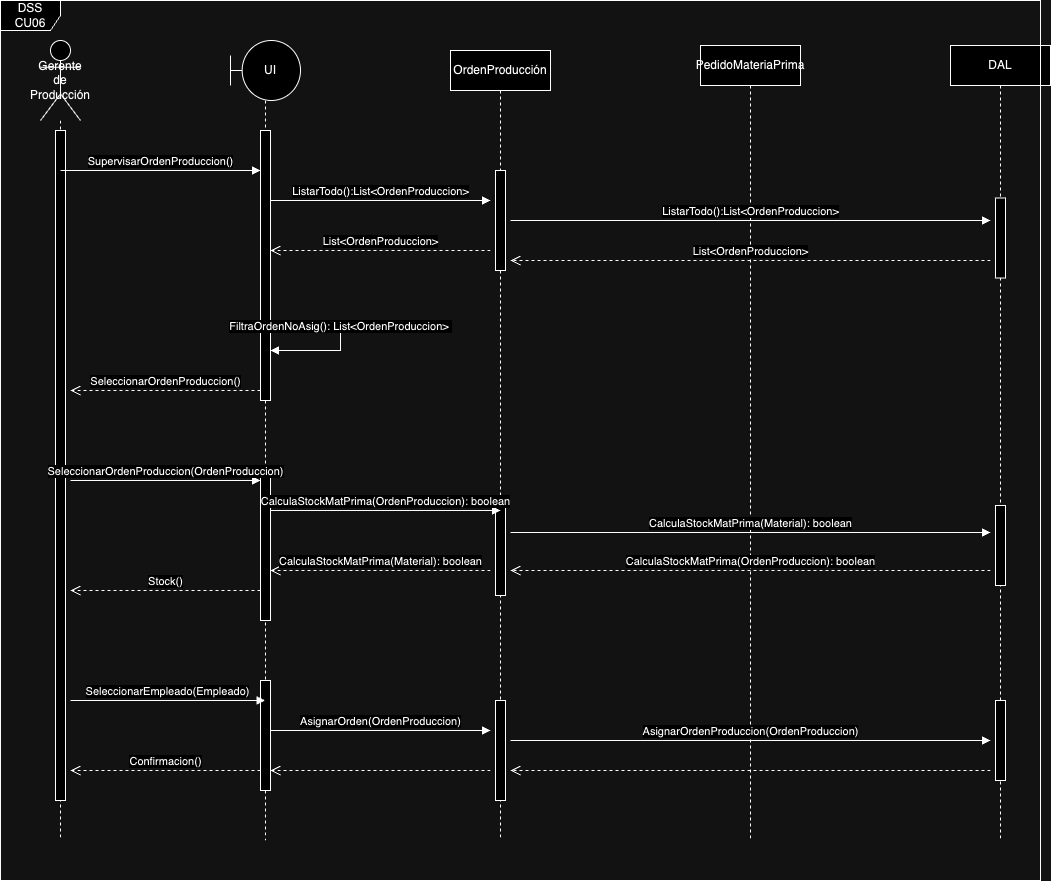

The diagram above was exported from draw.io. Its source (the exported page's mxGraphModel, read from the mxfile embedded in the PNG):
<mxGraphModel dx="984" dy="566" grid="1" gridSize="10" guides="1" tooltips="1" connect="1" arrows="1" fold="1" page="1" pageScale="1" pageWidth="827" pageHeight="1169" math="0" shadow="0">
  <root>
    <mxCell id="0" />
    <mxCell id="1" parent="0" />
    <mxCell id="Wr_0UyZqk59YIGk-6rIb-1" value="Gerente&lt;div&gt;de Producción&lt;/div&gt;" style="shape=umlLifeline;perimeter=lifelinePerimeter;whiteSpace=wrap;html=1;container=1;dropTarget=0;collapsible=0;recursiveResize=0;outlineConnect=0;portConstraint=eastwest;newEdgeStyle={&quot;curved&quot;:0,&quot;rounded&quot;:0};participant=umlActor;size=80;" vertex="1" parent="1">
      <mxGeometry x="120" y="80" width="40" height="800" as="geometry" />
    </mxCell>
    <mxCell id="Wr_0UyZqk59YIGk-6rIb-6" value="" style="html=1;points=[[0,0,0,0,5],[0,1,0,0,-5],[1,0,0,0,5],[1,1,0,0,-5]];perimeter=orthogonalPerimeter;outlineConnect=0;targetShapes=umlLifeline;portConstraint=eastwest;newEdgeStyle={&quot;curved&quot;:0,&quot;rounded&quot;:0};" vertex="1" parent="Wr_0UyZqk59YIGk-6rIb-1">
      <mxGeometry x="15" y="90" width="10" height="670" as="geometry" />
    </mxCell>
    <mxCell id="Wr_0UyZqk59YIGk-6rIb-2" value="&amp;nbsp; &amp;nbsp;UI" style="shape=umlLifeline;perimeter=lifelinePerimeter;whiteSpace=wrap;html=1;container=1;dropTarget=0;collapsible=0;recursiveResize=0;outlineConnect=0;portConstraint=eastwest;newEdgeStyle={&quot;curved&quot;:0,&quot;rounded&quot;:0};participant=umlBoundary;size=60;" vertex="1" parent="1">
      <mxGeometry x="310" y="80" width="70" height="800" as="geometry" />
    </mxCell>
    <mxCell id="Wr_0UyZqk59YIGk-6rIb-7" value="" style="html=1;points=[[0,0,0,0,5],[0,1,0,0,-5],[1,0,0,0,5],[1,1,0,0,-5]];perimeter=orthogonalPerimeter;outlineConnect=0;targetShapes=umlLifeline;portConstraint=eastwest;newEdgeStyle={&quot;curved&quot;:0,&quot;rounded&quot;:0};" vertex="1" parent="Wr_0UyZqk59YIGk-6rIb-2">
      <mxGeometry x="30" y="90" width="10" height="270" as="geometry" />
    </mxCell>
    <mxCell id="Wr_0UyZqk59YIGk-6rIb-19" value="" style="html=1;points=[[0,0,0,0,5],[0,1,0,0,-5],[1,0,0,0,5],[1,1,0,0,-5]];perimeter=orthogonalPerimeter;outlineConnect=0;targetShapes=umlLifeline;portConstraint=eastwest;newEdgeStyle={&quot;curved&quot;:0,&quot;rounded&quot;:0};" vertex="1" parent="Wr_0UyZqk59YIGk-6rIb-2">
      <mxGeometry x="30" y="425" width="10" height="155" as="geometry" />
    </mxCell>
    <mxCell id="Wr_0UyZqk59YIGk-6rIb-29" value="" style="html=1;points=[[0,0,0,0,5],[0,1,0,0,-5],[1,0,0,0,5],[1,1,0,0,-5]];perimeter=orthogonalPerimeter;outlineConnect=0;targetShapes=umlLifeline;portConstraint=eastwest;newEdgeStyle={&quot;curved&quot;:0,&quot;rounded&quot;:0};" vertex="1" parent="Wr_0UyZqk59YIGk-6rIb-2">
      <mxGeometry x="30" y="640" width="10" height="110" as="geometry" />
    </mxCell>
    <mxCell id="Wr_0UyZqk59YIGk-6rIb-3" value="OrdenProducción" style="shape=umlLifeline;perimeter=lifelinePerimeter;whiteSpace=wrap;html=1;container=1;dropTarget=0;collapsible=0;recursiveResize=0;outlineConnect=0;portConstraint=eastwest;newEdgeStyle={&quot;curved&quot;:0,&quot;rounded&quot;:0};" vertex="1" parent="1">
      <mxGeometry x="530" y="90" width="100" height="790" as="geometry" />
    </mxCell>
    <mxCell id="Wr_0UyZqk59YIGk-6rIb-10" value="" style="html=1;points=[[0,0,0,0,5],[0,1,0,0,-5],[1,0,0,0,5],[1,1,0,0,-5]];perimeter=orthogonalPerimeter;outlineConnect=0;targetShapes=umlLifeline;portConstraint=eastwest;newEdgeStyle={&quot;curved&quot;:0,&quot;rounded&quot;:0};" vertex="1" parent="Wr_0UyZqk59YIGk-6rIb-3">
      <mxGeometry x="45" y="120" width="10" height="100" as="geometry" />
    </mxCell>
    <mxCell id="Wr_0UyZqk59YIGk-6rIb-21" value="" style="html=1;points=[[0,0,0,0,5],[0,1,0,0,-5],[1,0,0,0,5],[1,1,0,0,-5]];perimeter=orthogonalPerimeter;outlineConnect=0;targetShapes=umlLifeline;portConstraint=eastwest;newEdgeStyle={&quot;curved&quot;:0,&quot;rounded&quot;:0};" vertex="1" parent="Wr_0UyZqk59YIGk-6rIb-3">
      <mxGeometry x="45" y="445" width="10" height="100" as="geometry" />
    </mxCell>
    <mxCell id="Wr_0UyZqk59YIGk-6rIb-31" value="" style="html=1;points=[[0,0,0,0,5],[0,1,0,0,-5],[1,0,0,0,5],[1,1,0,0,-5]];perimeter=orthogonalPerimeter;outlineConnect=0;targetShapes=umlLifeline;portConstraint=eastwest;newEdgeStyle={&quot;curved&quot;:0,&quot;rounded&quot;:0};" vertex="1" parent="Wr_0UyZqk59YIGk-6rIb-3">
      <mxGeometry x="45" y="650" width="10" height="100" as="geometry" />
    </mxCell>
    <mxCell id="Wr_0UyZqk59YIGk-6rIb-4" value="PedidoMateriaPrima" style="shape=umlLifeline;perimeter=lifelinePerimeter;whiteSpace=wrap;html=1;container=1;dropTarget=0;collapsible=0;recursiveResize=0;outlineConnect=0;portConstraint=eastwest;newEdgeStyle={&quot;curved&quot;:0,&quot;rounded&quot;:0};" vertex="1" parent="1">
      <mxGeometry x="780" y="85" width="100" height="795" as="geometry" />
    </mxCell>
    <mxCell id="Wr_0UyZqk59YIGk-6rIb-5" value="DAL" style="shape=umlLifeline;perimeter=lifelinePerimeter;whiteSpace=wrap;html=1;container=1;dropTarget=0;collapsible=0;recursiveResize=0;outlineConnect=0;portConstraint=eastwest;newEdgeStyle={&quot;curved&quot;:0,&quot;rounded&quot;:0};" vertex="1" parent="1">
      <mxGeometry x="1030" y="85" width="100" height="795" as="geometry" />
    </mxCell>
    <mxCell id="Wr_0UyZqk59YIGk-6rIb-13" value="" style="html=1;points=[[0,0,0,0,5],[0,1,0,0,-5],[1,0,0,0,5],[1,1,0,0,-5]];perimeter=orthogonalPerimeter;outlineConnect=0;targetShapes=umlLifeline;portConstraint=eastwest;newEdgeStyle={&quot;curved&quot;:0,&quot;rounded&quot;:0};" vertex="1" parent="Wr_0UyZqk59YIGk-6rIb-5">
      <mxGeometry x="45" y="152.5" width="10" height="80" as="geometry" />
    </mxCell>
    <mxCell id="Wr_0UyZqk59YIGk-6rIb-23" value="" style="html=1;points=[[0,0,0,0,5],[0,1,0,0,-5],[1,0,0,0,5],[1,1,0,0,-5]];perimeter=orthogonalPerimeter;outlineConnect=0;targetShapes=umlLifeline;portConstraint=eastwest;newEdgeStyle={&quot;curved&quot;:0,&quot;rounded&quot;:0};" vertex="1" parent="Wr_0UyZqk59YIGk-6rIb-5">
      <mxGeometry x="45" y="460" width="10" height="80" as="geometry" />
    </mxCell>
    <mxCell id="Wr_0UyZqk59YIGk-6rIb-33" value="" style="html=1;points=[[0,0,0,0,5],[0,1,0,0,-5],[1,0,0,0,5],[1,1,0,0,-5]];perimeter=orthogonalPerimeter;outlineConnect=0;targetShapes=umlLifeline;portConstraint=eastwest;newEdgeStyle={&quot;curved&quot;:0,&quot;rounded&quot;:0};" vertex="1" parent="Wr_0UyZqk59YIGk-6rIb-5">
      <mxGeometry x="45" y="655" width="10" height="80" as="geometry" />
    </mxCell>
    <mxCell id="Wr_0UyZqk59YIGk-6rIb-8" value="SupervisarOrdenProduccion()" style="html=1;verticalAlign=bottom;endArrow=block;curved=0;rounded=0;" edge="1" parent="1">
      <mxGeometry width="80" relative="1" as="geometry">
        <mxPoint x="140" y="210" as="sourcePoint" />
        <mxPoint x="340" y="210" as="targetPoint" />
      </mxGeometry>
    </mxCell>
    <mxCell id="Wr_0UyZqk59YIGk-6rIb-11" value="ListarTodo():List&amp;lt;OrdenProduccion&amp;gt;" style="html=1;verticalAlign=bottom;endArrow=block;curved=0;rounded=0;" edge="1" parent="1">
      <mxGeometry width="80" relative="1" as="geometry">
        <mxPoint x="350" y="240" as="sourcePoint" />
        <mxPoint x="570" y="240" as="targetPoint" />
      </mxGeometry>
    </mxCell>
    <mxCell id="Wr_0UyZqk59YIGk-6rIb-12" value="ListarTodo():List&amp;lt;OrdenProduccion&amp;gt;" style="html=1;verticalAlign=bottom;endArrow=block;curved=0;rounded=0;" edge="1" parent="1">
      <mxGeometry width="80" relative="1" as="geometry">
        <mxPoint x="590" y="260" as="sourcePoint" />
        <mxPoint x="1070" y="260" as="targetPoint" />
      </mxGeometry>
    </mxCell>
    <mxCell id="Wr_0UyZqk59YIGk-6rIb-15" value="List&amp;lt;OrdenProduccion&amp;gt;" style="html=1;verticalAlign=bottom;endArrow=open;dashed=1;endSize=8;curved=0;rounded=0;" edge="1" parent="1">
      <mxGeometry relative="1" as="geometry">
        <mxPoint x="1070" y="300" as="sourcePoint" />
        <mxPoint x="590" y="300" as="targetPoint" />
      </mxGeometry>
    </mxCell>
    <mxCell id="Wr_0UyZqk59YIGk-6rIb-16" value="List&amp;lt;OrdenProduccion&amp;gt;" style="html=1;verticalAlign=bottom;endArrow=open;dashed=1;endSize=8;curved=0;rounded=0;" edge="1" parent="1" target="Wr_0UyZqk59YIGk-6rIb-7">
      <mxGeometry relative="1" as="geometry">
        <mxPoint x="570" y="290" as="sourcePoint" />
        <mxPoint x="360" y="290" as="targetPoint" />
      </mxGeometry>
    </mxCell>
    <mxCell id="Wr_0UyZqk59YIGk-6rIb-17" value="FiltraOrdenNoAsig(): List&amp;lt;OrdenProduccion&amp;gt;&amp;nbsp;" style="html=1;verticalAlign=bottom;endArrow=block;curved=0;rounded=0;" edge="1" parent="1">
      <mxGeometry width="80" relative="1" as="geometry">
        <mxPoint x="350" y="360" as="sourcePoint" />
        <mxPoint x="350" y="390" as="targetPoint" />
        <Array as="points">
          <mxPoint x="420" y="360" />
          <mxPoint x="420" y="390" />
        </Array>
      </mxGeometry>
    </mxCell>
    <mxCell id="Wr_0UyZqk59YIGk-6rIb-18" value="SeleccionarOrdenProduccion()" style="html=1;verticalAlign=bottom;endArrow=open;dashed=1;endSize=8;curved=0;rounded=0;" edge="1" parent="1">
      <mxGeometry relative="1" as="geometry">
        <mxPoint x="340" y="430" as="sourcePoint" />
        <mxPoint x="150" y="430" as="targetPoint" />
        <mxPoint as="offset" />
      </mxGeometry>
    </mxCell>
    <mxCell id="Wr_0UyZqk59YIGk-6rIb-20" value="SeleccionarOrdenProduccion(OrdenProduccion)" style="html=1;verticalAlign=bottom;endArrow=block;curved=0;rounded=0;" edge="1" parent="1">
      <mxGeometry width="80" relative="1" as="geometry">
        <mxPoint x="150" y="520" as="sourcePoint" />
        <mxPoint x="340" y="520" as="targetPoint" />
      </mxGeometry>
    </mxCell>
    <mxCell id="Wr_0UyZqk59YIGk-6rIb-22" value="CalculaStockMatPrima(OrdenProduccion): boolean" style="html=1;verticalAlign=bottom;endArrow=block;curved=0;rounded=0;" edge="1" parent="1">
      <mxGeometry width="80" relative="1" as="geometry">
        <mxPoint x="350" y="550" as="sourcePoint" />
        <mxPoint x="580" y="550" as="targetPoint" />
      </mxGeometry>
    </mxCell>
    <mxCell id="Wr_0UyZqk59YIGk-6rIb-25" value="CalculaStockMatPrima(Material): boolean" style="html=1;verticalAlign=bottom;endArrow=block;curved=0;rounded=0;" edge="1" parent="1">
      <mxGeometry width="80" relative="1" as="geometry">
        <mxPoint x="590" y="572" as="sourcePoint" />
        <mxPoint x="1070" y="572" as="targetPoint" />
      </mxGeometry>
    </mxCell>
    <mxCell id="Wr_0UyZqk59YIGk-6rIb-26" value="CalculaStockMatPrima(OrdenProduccion): boolean" style="html=1;verticalAlign=bottom;endArrow=open;dashed=1;endSize=8;curved=0;rounded=0;" edge="1" parent="1">
      <mxGeometry relative="1" as="geometry">
        <mxPoint x="1070" y="610" as="sourcePoint" />
        <mxPoint x="590" y="610" as="targetPoint" />
      </mxGeometry>
    </mxCell>
    <mxCell id="Wr_0UyZqk59YIGk-6rIb-27" value="CalculaStockMatPrima(Material): boolean" style="html=1;verticalAlign=bottom;endArrow=open;dashed=1;endSize=8;curved=0;rounded=0;" edge="1" parent="1" target="Wr_0UyZqk59YIGk-6rIb-19">
      <mxGeometry relative="1" as="geometry">
        <mxPoint x="570" y="610" as="sourcePoint" />
        <mxPoint x="490" y="610" as="targetPoint" />
      </mxGeometry>
    </mxCell>
    <mxCell id="Wr_0UyZqk59YIGk-6rIb-28" value="Stock()" style="html=1;verticalAlign=bottom;endArrow=open;dashed=1;endSize=8;curved=0;rounded=0;" edge="1" parent="1">
      <mxGeometry relative="1" as="geometry">
        <mxPoint x="340" y="630" as="sourcePoint" />
        <mxPoint x="150" y="630" as="targetPoint" />
      </mxGeometry>
    </mxCell>
    <mxCell id="Wr_0UyZqk59YIGk-6rIb-30" value="SeleccionarEmpleado(Empleado)" style="html=1;verticalAlign=bottom;endArrow=block;curved=0;rounded=0;" edge="1" parent="1" target="Wr_0UyZqk59YIGk-6rIb-2">
      <mxGeometry width="80" relative="1" as="geometry">
        <mxPoint x="150" y="740" as="sourcePoint" />
        <mxPoint x="220" y="740" as="targetPoint" />
      </mxGeometry>
    </mxCell>
    <mxCell id="Wr_0UyZqk59YIGk-6rIb-32" value="AsignarOrden(OrdenProduccion)" style="html=1;verticalAlign=bottom;endArrow=block;curved=0;rounded=0;" edge="1" parent="1">
      <mxGeometry width="80" relative="1" as="geometry">
        <mxPoint x="350" y="770" as="sourcePoint" />
        <mxPoint x="570" y="770" as="targetPoint" />
      </mxGeometry>
    </mxCell>
    <mxCell id="Wr_0UyZqk59YIGk-6rIb-34" value="AsignarOrdenProduccion(OrdenProduccion)" style="html=1;verticalAlign=bottom;endArrow=block;curved=0;rounded=0;" edge="1" parent="1">
      <mxGeometry width="80" relative="1" as="geometry">
        <mxPoint x="590" y="780" as="sourcePoint" />
        <mxPoint x="1070" y="780" as="targetPoint" />
      </mxGeometry>
    </mxCell>
    <mxCell id="Wr_0UyZqk59YIGk-6rIb-35" value="" style="html=1;verticalAlign=bottom;endArrow=open;dashed=1;endSize=8;curved=0;rounded=0;" edge="1" parent="1">
      <mxGeometry relative="1" as="geometry">
        <mxPoint x="1070" y="810" as="sourcePoint" />
        <mxPoint x="590" y="810" as="targetPoint" />
      </mxGeometry>
    </mxCell>
    <mxCell id="Wr_0UyZqk59YIGk-6rIb-36" value="" style="html=1;verticalAlign=bottom;endArrow=open;dashed=1;endSize=8;curved=0;rounded=0;" edge="1" parent="1" target="Wr_0UyZqk59YIGk-6rIb-29">
      <mxGeometry relative="1" as="geometry">
        <mxPoint x="570" y="810" as="sourcePoint" />
        <mxPoint x="360" y="810" as="targetPoint" />
      </mxGeometry>
    </mxCell>
    <mxCell id="Wr_0UyZqk59YIGk-6rIb-37" value="Confirmacion()" style="html=1;verticalAlign=bottom;endArrow=open;dashed=1;endSize=8;curved=0;rounded=0;" edge="1" parent="1" source="Wr_0UyZqk59YIGk-6rIb-29">
      <mxGeometry relative="1" as="geometry">
        <mxPoint x="330" y="810" as="sourcePoint" />
        <mxPoint x="150" y="810" as="targetPoint" />
      </mxGeometry>
    </mxCell>
    <mxCell id="Wr_0UyZqk59YIGk-6rIb-38" value="DSS CU06" style="shape=umlFrame;whiteSpace=wrap;html=1;pointerEvents=0;" vertex="1" parent="1">
      <mxGeometry x="80" y="40" width="1040" height="880" as="geometry" />
    </mxCell>
  </root>
</mxGraphModel>